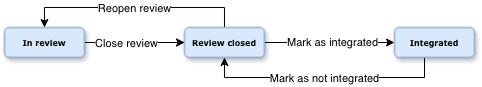

The diagram above was exported from draw.io. Its source (the exported page's mxGraphModel, read from the mxfile embedded in the PNG):
<mxGraphModel dx="817" dy="499" grid="1" gridSize="10" guides="1" tooltips="1" connect="1" arrows="1" fold="1" page="1" pageScale="1" pageWidth="1100" pageHeight="850" background="none" math="0" shadow="0">
  <root>
    <mxCell id="0" />
    <mxCell id="1" parent="0" />
    <mxCell id="8rthCt_MWnzfhmm1Nofo-4" edge="1" parent="1" source="60e70716793133e9-8" style="edgeStyle=orthogonalEdgeStyle;rounded=0;orthogonalLoop=1;jettySize=auto;html=1;entryX=0;entryY=0.5;entryDx=0;entryDy=0;" target="8rthCt_MWnzfhmm1Nofo-1">
      <mxGeometry relative="1" as="geometry" />
    </mxCell>
    <mxCell id="8rthCt_MWnzfhmm1Nofo-8" connectable="0" parent="8rthCt_MWnzfhmm1Nofo-4" style="edgeLabel;html=1;align=center;verticalAlign=middle;resizable=0;points=[];" value="Close review" vertex="1">
      <mxGeometry relative="1" x="-0.163" y="-1" as="geometry">
        <mxPoint as="offset" />
      </mxGeometry>
    </mxCell>
    <mxCell id="60e70716793133e9-8" parent="1" style="rounded=1;whiteSpace=wrap;html=1;shadow=1;labelBackgroundColor=none;strokeWidth=1;fontFamily=Verdana;fontSize=8;align=center;fillColor=#dae8fc;strokeColor=#6c8ebf;" value="&lt;b&gt;In review&lt;/b&gt;" vertex="1">
      <mxGeometry height="30" width="80" x="60" y="250" as="geometry" />
    </mxCell>
    <mxCell id="8rthCt_MWnzfhmm1Nofo-5" edge="1" parent="1" source="8rthCt_MWnzfhmm1Nofo-1" style="edgeStyle=orthogonalEdgeStyle;rounded=0;orthogonalLoop=1;jettySize=auto;html=1;entryX=0;entryY=0.5;entryDx=0;entryDy=0;" target="8rthCt_MWnzfhmm1Nofo-2">
      <mxGeometry relative="1" as="geometry" />
    </mxCell>
    <mxCell id="8rthCt_MWnzfhmm1Nofo-7" connectable="0" parent="8rthCt_MWnzfhmm1Nofo-5" style="edgeLabel;html=1;align=center;verticalAlign=middle;resizable=0;points=[];" value="Mark as integrated" vertex="1">
      <mxGeometry relative="1" x="0.0407" as="geometry">
        <mxPoint as="offset" />
      </mxGeometry>
    </mxCell>
    <mxCell id="8rthCt_MWnzfhmm1Nofo-9" edge="1" parent="1" source="8rthCt_MWnzfhmm1Nofo-1" style="edgeStyle=orthogonalEdgeStyle;rounded=0;orthogonalLoop=1;jettySize=auto;html=1;entryX=0.5;entryY=0;entryDx=0;entryDy=0;" target="60e70716793133e9-8">
      <mxGeometry relative="1" as="geometry">
        <Array as="points">
          <mxPoint x="280" y="230" />
          <mxPoint x="100" y="230" />
        </Array>
      </mxGeometry>
    </mxCell>
    <mxCell id="8rthCt_MWnzfhmm1Nofo-10" connectable="0" parent="8rthCt_MWnzfhmm1Nofo-9" style="edgeLabel;html=1;align=center;verticalAlign=middle;resizable=0;points=[];" value="Reopen review" vertex="1">
      <mxGeometry relative="1" x="0.002" y="1" as="geometry">
        <mxPoint as="offset" />
      </mxGeometry>
    </mxCell>
    <mxCell id="8rthCt_MWnzfhmm1Nofo-1" parent="1" style="rounded=1;whiteSpace=wrap;html=1;shadow=1;labelBackgroundColor=none;strokeWidth=1;fontFamily=Verdana;fontSize=8;align=center;fillColor=#dae8fc;strokeColor=#6c8ebf;" value="&lt;div&gt;&lt;b&gt;Review closed&lt;/b&gt;&lt;/div&gt;" vertex="1">
      <mxGeometry height="30" width="80" x="240" y="250" as="geometry" />
    </mxCell>
    <mxCell id="8rthCt_MWnzfhmm1Nofo-11" edge="1" parent="1" source="8rthCt_MWnzfhmm1Nofo-2" style="edgeStyle=orthogonalEdgeStyle;rounded=0;orthogonalLoop=1;jettySize=auto;html=1;entryX=0.5;entryY=1;entryDx=0;entryDy=0;" target="8rthCt_MWnzfhmm1Nofo-1">
      <mxGeometry relative="1" as="geometry">
        <Array as="points">
          <mxPoint x="480" y="300" />
          <mxPoint x="280" y="300" />
        </Array>
      </mxGeometry>
    </mxCell>
    <mxCell id="8rthCt_MWnzfhmm1Nofo-12" connectable="0" parent="8rthCt_MWnzfhmm1Nofo-11" style="edgeLabel;html=1;align=center;verticalAlign=middle;resizable=0;points=[];" value="Mark as not integrated" vertex="1">
      <mxGeometry relative="1" x="-0.0012" y="1" as="geometry">
        <mxPoint as="offset" />
      </mxGeometry>
    </mxCell>
    <mxCell id="8rthCt_MWnzfhmm1Nofo-2" parent="1" style="rounded=1;whiteSpace=wrap;html=1;shadow=1;labelBackgroundColor=none;strokeWidth=1;fontFamily=Verdana;fontSize=8;align=center;fillColor=#dae8fc;strokeColor=#6c8ebf;" value="&lt;b&gt;Integrated&lt;/b&gt;" vertex="1">
      <mxGeometry height="30" width="80" x="450" y="250" as="geometry" />
    </mxCell>
  </root>
</mxGraphModel>